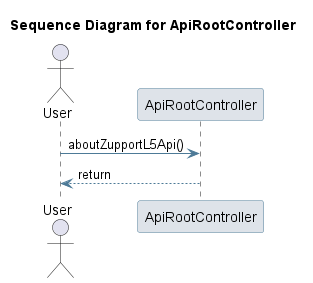

The diagram above was rendered by PlantUML. Its source (embedded in the PNG):
@startuml
skinparam sequence {
 ArrowColor #4D7A97 
 ParticipantBorderColor #4D7A97 
 ParticipantBackgroundColor #DEE3E9 
}
title Sequence Diagram for ApiRootController

actor User
User -> ApiRootController: aboutZupportL5Api()
ApiRootController --> User : return
@enduml